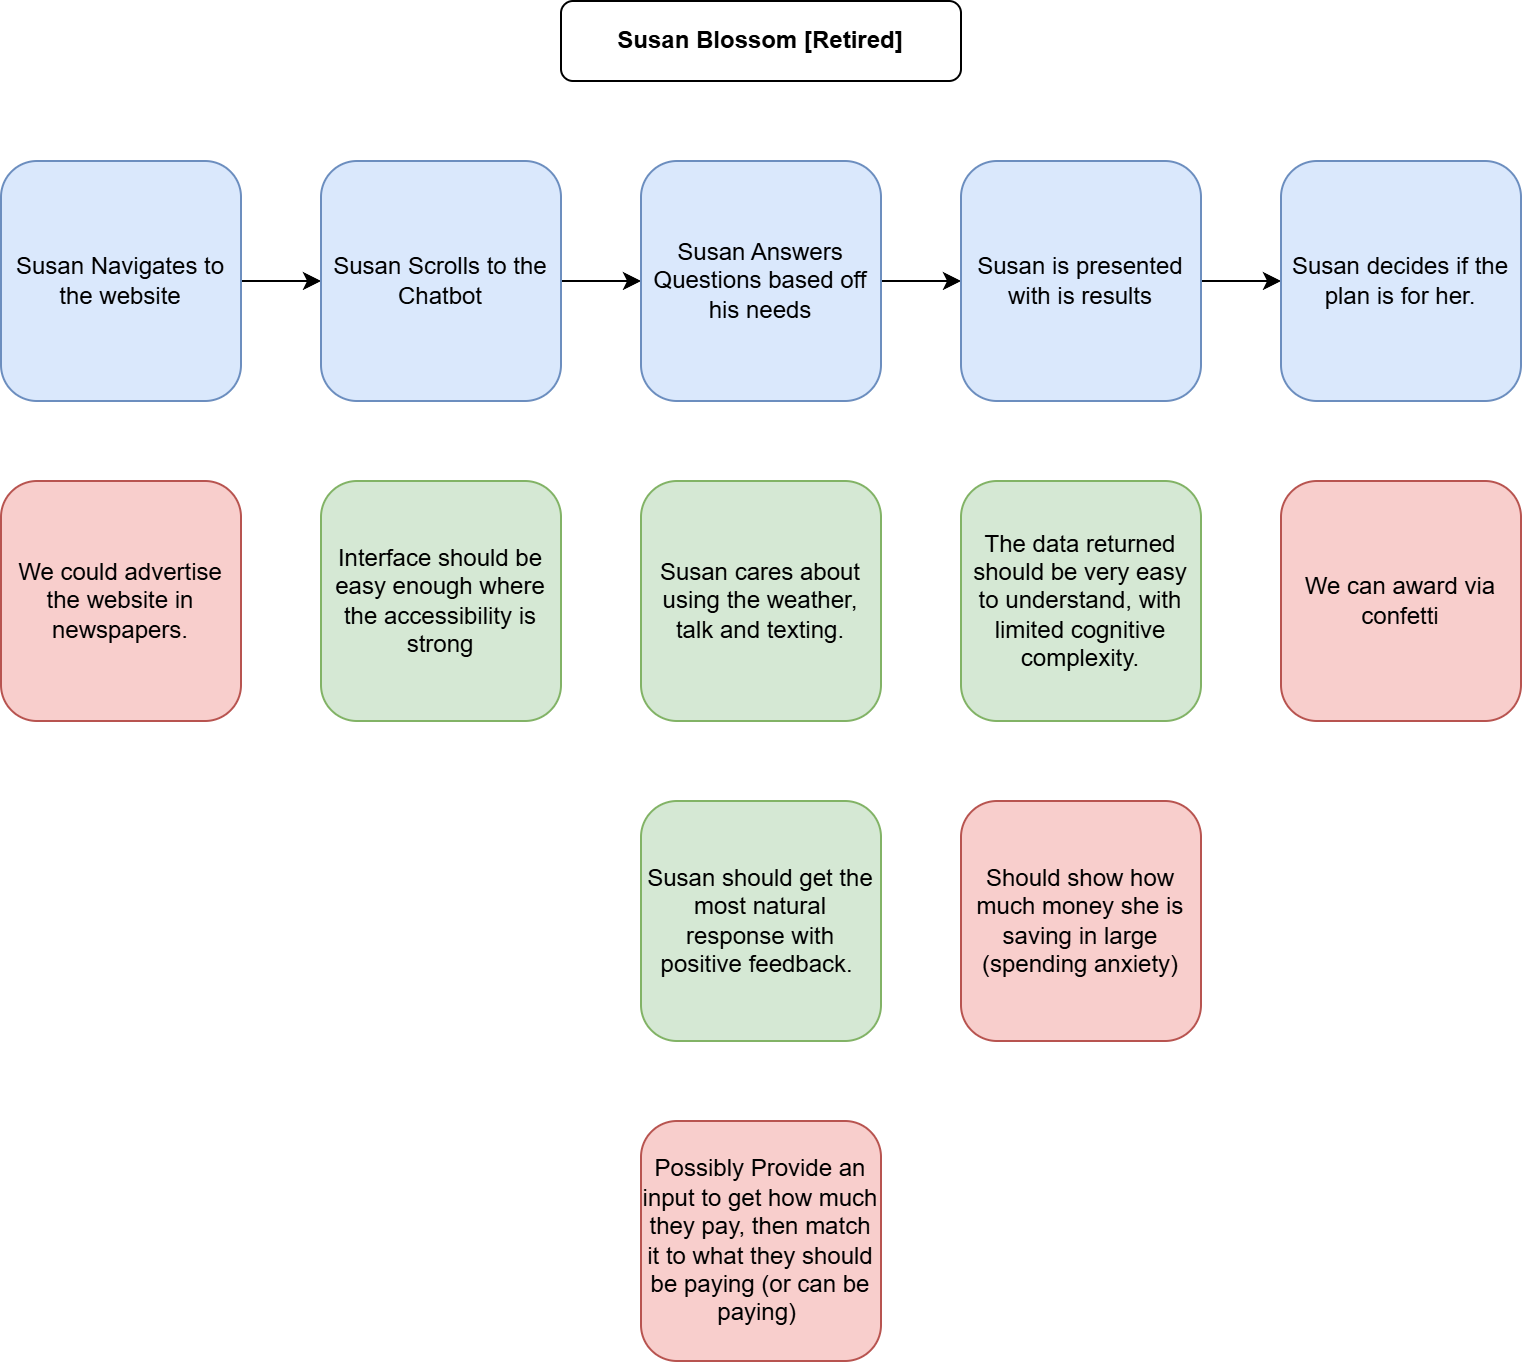

The diagram above was exported from draw.io. Its source (the exported page's mxGraphModel, read from the mxfile embedded in the PNG):
<mxGraphModel dx="2073" dy="1482" grid="1" gridSize="10" guides="1" tooltips="1" connect="1" arrows="1" fold="1" page="1" pageScale="1" pageWidth="1100" pageHeight="850" math="0" shadow="0">
  <root>
    <mxCell id="0" />
    <mxCell id="1" parent="0" />
    <mxCell id="2" value="&lt;b&gt;Susan Blossom [Retired]&lt;/b&gt;" style="rounded=1;whiteSpace=wrap;html=1;" vertex="1" parent="1">
      <mxGeometry x="1550" y="40" width="200" height="40" as="geometry" />
    </mxCell>
    <mxCell id="3" value="We could advertise the website in newspapers." style="rounded=1;whiteSpace=wrap;html=1;fillColor=#f8cecc;strokeColor=#b85450;" vertex="1" parent="1">
      <mxGeometry x="1270" y="280" width="120" height="120" as="geometry" />
    </mxCell>
    <mxCell id="4" value="Interface should be easy enough where the accessibility is strong" style="rounded=1;whiteSpace=wrap;html=1;fillColor=#d5e8d4;strokeColor=#82b366;" vertex="1" parent="1">
      <mxGeometry x="1430" y="280" width="120" height="120" as="geometry" />
    </mxCell>
    <mxCell id="5" value="Susan cares about using the weather, talk and texting." style="rounded=1;whiteSpace=wrap;html=1;fillColor=#d5e8d4;strokeColor=#82b366;" vertex="1" parent="1">
      <mxGeometry x="1590" y="280" width="120" height="120" as="geometry" />
    </mxCell>
    <mxCell id="6" value="The data returned should be very easy to understand, with limited cognitive complexity." style="rounded=1;whiteSpace=wrap;html=1;fillColor=#d5e8d4;strokeColor=#82b366;" vertex="1" parent="1">
      <mxGeometry x="1750" y="280" width="120" height="120" as="geometry" />
    </mxCell>
    <mxCell id="7" value="We can award via confetti" style="rounded=1;whiteSpace=wrap;html=1;fillColor=#f8cecc;strokeColor=#b85450;" vertex="1" parent="1">
      <mxGeometry x="1910" y="280" width="120" height="120" as="geometry" />
    </mxCell>
    <mxCell id="8" value="Susan should get the most natural response with positive feedback.&amp;nbsp;" style="rounded=1;whiteSpace=wrap;html=1;fillColor=#d5e8d4;strokeColor=#82b366;" vertex="1" parent="1">
      <mxGeometry x="1590" y="440" width="120" height="120" as="geometry" />
    </mxCell>
    <mxCell id="9" value="Should show how much money she is saving in large (spending anxiety)" style="rounded=1;whiteSpace=wrap;html=1;fillColor=#f8cecc;strokeColor=#b85450;" vertex="1" parent="1">
      <mxGeometry x="1750" y="440" width="120" height="120" as="geometry" />
    </mxCell>
    <mxCell id="10" value="Possibly Provide an input to get how much they pay, then match it to what they should be paying (or can be paying)&amp;nbsp;" style="rounded=1;whiteSpace=wrap;html=1;fillColor=#f8cecc;strokeColor=#b85450;" vertex="1" parent="1">
      <mxGeometry x="1590" y="600" width="120" height="120" as="geometry" />
    </mxCell>
    <mxCell id="11" style="edgeStyle=orthogonalEdgeStyle;rounded=0;orthogonalLoop=1;jettySize=auto;html=1;entryX=0;entryY=0.5;entryDx=0;entryDy=0;" edge="1" source="12" target="14" parent="1">
      <mxGeometry relative="1" as="geometry" />
    </mxCell>
    <mxCell id="12" value="Susan Navigates to the website" style="rounded=1;whiteSpace=wrap;html=1;fillColor=#dae8fc;strokeColor=#6c8ebf;" vertex="1" parent="1">
      <mxGeometry x="1270" y="120" width="120" height="120" as="geometry" />
    </mxCell>
    <mxCell id="13" style="edgeStyle=orthogonalEdgeStyle;rounded=0;orthogonalLoop=1;jettySize=auto;html=1;entryX=0;entryY=0.5;entryDx=0;entryDy=0;" edge="1" source="14" target="16" parent="1">
      <mxGeometry relative="1" as="geometry" />
    </mxCell>
    <mxCell id="14" value="Susan&amp;nbsp;Scrolls to the Chatbot" style="rounded=1;whiteSpace=wrap;html=1;fillColor=#dae8fc;strokeColor=#6c8ebf;" vertex="1" parent="1">
      <mxGeometry x="1430" y="120" width="120" height="120" as="geometry" />
    </mxCell>
    <mxCell id="15" style="edgeStyle=orthogonalEdgeStyle;rounded=0;orthogonalLoop=1;jettySize=auto;html=1;entryX=0;entryY=0.5;entryDx=0;entryDy=0;" edge="1" source="16" target="18" parent="1">
      <mxGeometry relative="1" as="geometry" />
    </mxCell>
    <mxCell id="16" value="Susan&amp;nbsp;Answers Questions based off his needs" style="rounded=1;whiteSpace=wrap;html=1;fillColor=#dae8fc;strokeColor=#6c8ebf;" vertex="1" parent="1">
      <mxGeometry x="1590" y="120" width="120" height="120" as="geometry" />
    </mxCell>
    <mxCell id="17" style="edgeStyle=orthogonalEdgeStyle;rounded=0;orthogonalLoop=1;jettySize=auto;html=1;entryX=0;entryY=0.5;entryDx=0;entryDy=0;" edge="1" source="18" target="19" parent="1">
      <mxGeometry relative="1" as="geometry" />
    </mxCell>
    <mxCell id="18" value="Susan&amp;nbsp;is presented with is results" style="rounded=1;whiteSpace=wrap;html=1;fillColor=#dae8fc;strokeColor=#6c8ebf;" vertex="1" parent="1">
      <mxGeometry x="1750" y="120" width="120" height="120" as="geometry" />
    </mxCell>
    <mxCell id="19" value="Susan&amp;nbsp;decides if the plan is for her." style="rounded=1;whiteSpace=wrap;html=1;fillColor=#dae8fc;strokeColor=#6c8ebf;" vertex="1" parent="1">
      <mxGeometry x="1910" y="120" width="120" height="120" as="geometry" />
    </mxCell>
  </root>
</mxGraphModel>